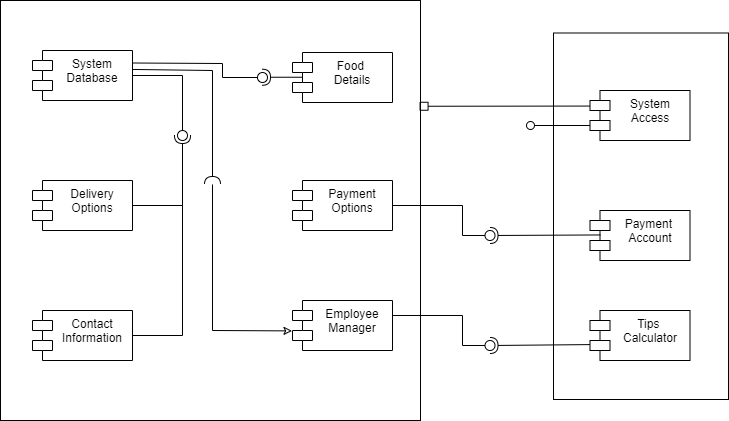

The diagram above was exported from draw.io. Its source (the exported page's mxGraphModel, read from the mxfile embedded in the PNG):
<mxGraphModel dx="1423" dy="836" grid="1" gridSize="10" guides="1" tooltips="1" connect="1" arrows="1" fold="1" page="1" pageScale="1" pageWidth="1200" pageHeight="1920" background="#FFFFFF" math="0" shadow="0">
  <root>
    <mxCell id="0" />
    <mxCell id="1" parent="0" />
    <mxCell id="Pd9pjH5hS2rrl1paO8nO-31" value="&lt;br&gt;" style="html=1;verticalAlign=bottom;startArrow=oval;startFill=0;endArrow=none;startSize=8;curved=0;rounded=0;endFill=0;" edge="1" parent="1">
      <mxGeometry width="60" relative="1" as="geometry">
        <mxPoint x="608" y="195" as="sourcePoint" />
        <mxPoint x="668" y="195" as="targetPoint" />
      </mxGeometry>
    </mxCell>
    <mxCell id="Pd9pjH5hS2rrl1paO8nO-21" value="" style="rounded=0;whiteSpace=wrap;html=1;fillColor=none;rotation=90;" vertex="1" parent="1">
      <mxGeometry x="535.25" y="198.25" width="366.5" height="175" as="geometry" />
    </mxCell>
    <mxCell id="Pd9pjH5hS2rrl1paO8nO-19" value="" style="whiteSpace=wrap;html=1;aspect=fixed;fillColor=none;" vertex="1" parent="1">
      <mxGeometry x="78" y="70" width="420" height="420" as="geometry" />
    </mxCell>
    <mxCell id="Pd9pjH5hS2rrl1paO8nO-1" value="System Database" style="shape=module;align=left;spacingLeft=20;align=center;verticalAlign=top;whiteSpace=wrap;html=1;" vertex="1" parent="1">
      <mxGeometry x="110" y="120" width="100" height="50" as="geometry" />
    </mxCell>
    <mxCell id="Pd9pjH5hS2rrl1paO8nO-2" value="Delivery&lt;br&gt;Options" style="shape=module;align=left;spacingLeft=20;align=center;verticalAlign=top;whiteSpace=wrap;html=1;" vertex="1" parent="1">
      <mxGeometry x="110" y="250" width="100" height="50" as="geometry" />
    </mxCell>
    <mxCell id="Pd9pjH5hS2rrl1paO8nO-3" value="Contact&lt;br&gt;Information" style="shape=module;align=left;spacingLeft=20;align=center;verticalAlign=top;whiteSpace=wrap;html=1;" vertex="1" parent="1">
      <mxGeometry x="110" y="380" width="100" height="50" as="geometry" />
    </mxCell>
    <mxCell id="Pd9pjH5hS2rrl1paO8nO-4" value="Food&amp;nbsp;&lt;br&gt;Details" style="shape=module;align=left;spacingLeft=20;align=center;verticalAlign=top;whiteSpace=wrap;html=1;" vertex="1" parent="1">
      <mxGeometry x="370" y="122" width="100" height="50" as="geometry" />
    </mxCell>
    <mxCell id="Pd9pjH5hS2rrl1paO8nO-5" value="Payment&lt;br&gt;Options" style="shape=module;align=left;spacingLeft=20;align=center;verticalAlign=top;whiteSpace=wrap;html=1;" vertex="1" parent="1">
      <mxGeometry x="370" y="250" width="100" height="50" as="geometry" />
    </mxCell>
    <mxCell id="Pd9pjH5hS2rrl1paO8nO-8" value="" style="ellipse;whiteSpace=wrap;html=1;align=center;aspect=fixed;fillColor=none;strokeColor=none;resizable=0;perimeter=centerPerimeter;rotatable=0;allowArrows=0;points=[];outlineConnect=1;" vertex="1" parent="1">
      <mxGeometry x="260" y="240" width="10" height="10" as="geometry" />
    </mxCell>
    <mxCell id="Pd9pjH5hS2rrl1paO8nO-10" value="" style="rounded=0;orthogonalLoop=1;jettySize=auto;html=1;endArrow=halfCircle;endFill=0;endSize=6;strokeWidth=1;sketch=0;exitX=1;exitY=0.5;exitDx=0;exitDy=0;" edge="1" target="Pd9pjH5hS2rrl1paO8nO-12" parent="1" source="Pd9pjH5hS2rrl1paO8nO-3">
      <mxGeometry relative="1" as="geometry">
        <mxPoint x="280" y="205" as="sourcePoint" />
        <Array as="points">
          <mxPoint x="260" y="405" />
        </Array>
      </mxGeometry>
    </mxCell>
    <mxCell id="Pd9pjH5hS2rrl1paO8nO-11" value="" style="rounded=0;orthogonalLoop=1;jettySize=auto;html=1;endArrow=oval;endFill=0;sketch=0;sourcePerimeterSpacing=0;targetPerimeterSpacing=0;endSize=10;exitX=1;exitY=0.5;exitDx=0;exitDy=0;" edge="1" target="Pd9pjH5hS2rrl1paO8nO-12" parent="1" source="Pd9pjH5hS2rrl1paO8nO-1">
      <mxGeometry relative="1" as="geometry">
        <mxPoint x="240" y="205" as="sourcePoint" />
        <Array as="points">
          <mxPoint x="260" y="145" />
        </Array>
      </mxGeometry>
    </mxCell>
    <mxCell id="Pd9pjH5hS2rrl1paO8nO-12" value="" style="ellipse;whiteSpace=wrap;html=1;align=center;aspect=fixed;fillColor=none;strokeColor=none;resizable=0;perimeter=centerPerimeter;rotatable=0;allowArrows=0;points=[];outlineConnect=1;" vertex="1" parent="1">
      <mxGeometry x="255" y="200" width="10" height="10" as="geometry" />
    </mxCell>
    <mxCell id="Pd9pjH5hS2rrl1paO8nO-14" value="" style="line;strokeWidth=1;fillColor=none;align=left;verticalAlign=middle;spacingTop=-1;spacingLeft=3;spacingRight=3;rotatable=0;labelPosition=right;points=[];portConstraint=eastwest;strokeColor=inherit;" vertex="1" parent="1">
      <mxGeometry x="210" y="271" width="50" height="8" as="geometry" />
    </mxCell>
    <mxCell id="Pd9pjH5hS2rrl1paO8nO-15" value="" style="rounded=0;orthogonalLoop=1;jettySize=auto;html=1;endArrow=halfCircle;endFill=0;endSize=6;strokeWidth=1;sketch=0;" edge="1" parent="1">
      <mxGeometry relative="1" as="geometry">
        <mxPoint x="380" y="146.74" as="sourcePoint" />
        <mxPoint x="340" y="146.74" as="targetPoint" />
      </mxGeometry>
    </mxCell>
    <mxCell id="Pd9pjH5hS2rrl1paO8nO-16" value="" style="rounded=0;orthogonalLoop=1;jettySize=auto;html=1;endArrow=oval;endFill=0;sketch=0;sourcePerimeterSpacing=0;targetPerimeterSpacing=0;endSize=10;exitX=1;exitY=0.25;exitDx=0;exitDy=0;" edge="1" target="Pd9pjH5hS2rrl1paO8nO-17" parent="1" source="Pd9pjH5hS2rrl1paO8nO-1">
      <mxGeometry relative="1" as="geometry">
        <mxPoint x="320" y="245" as="sourcePoint" />
        <Array as="points">
          <mxPoint x="300" y="133" />
          <mxPoint x="300" y="147" />
        </Array>
      </mxGeometry>
    </mxCell>
    <mxCell id="Pd9pjH5hS2rrl1paO8nO-17" value="" style="ellipse;whiteSpace=wrap;html=1;align=center;aspect=fixed;fillColor=none;strokeColor=none;resizable=0;perimeter=centerPerimeter;rotatable=0;allowArrows=0;points=[];outlineConnect=1;" vertex="1" parent="1">
      <mxGeometry x="335" y="142" width="10" height="10" as="geometry" />
    </mxCell>
    <mxCell id="Pd9pjH5hS2rrl1paO8nO-23" value="Payment&amp;nbsp;&lt;br&gt;Account" style="shape=module;align=left;spacingLeft=20;align=center;verticalAlign=top;whiteSpace=wrap;html=1;" vertex="1" parent="1">
      <mxGeometry x="667.5" y="280" width="100" height="50" as="geometry" />
    </mxCell>
    <mxCell id="Pd9pjH5hS2rrl1paO8nO-25" value="&lt;br&gt;" style="html=1;verticalAlign=bottom;endArrow=box;curved=0;rounded=0;endFill=0;exitX=0.099;exitY=0.531;exitDx=0;exitDy=0;exitPerimeter=0;entryX=0.999;entryY=0.278;entryDx=0;entryDy=0;entryPerimeter=0;" edge="1" parent="1">
      <mxGeometry width="80" relative="1" as="geometry">
        <mxPoint x="677.4000000000001" y="175.55" as="sourcePoint" />
        <mxPoint x="497.58000000000004" y="175.76" as="targetPoint" />
      </mxGeometry>
    </mxCell>
    <mxCell id="Pd9pjH5hS2rrl1paO8nO-26" value="" style="rounded=0;orthogonalLoop=1;jettySize=auto;html=1;endArrow=halfCircle;endFill=0;endSize=6;strokeWidth=1;sketch=0;exitX=0.104;exitY=0.489;exitDx=0;exitDy=0;exitPerimeter=0;" edge="1" target="Pd9pjH5hS2rrl1paO8nO-28" parent="1" source="Pd9pjH5hS2rrl1paO8nO-23">
      <mxGeometry relative="1" as="geometry">
        <mxPoint x="550" y="305" as="sourcePoint" />
      </mxGeometry>
    </mxCell>
    <mxCell id="Pd9pjH5hS2rrl1paO8nO-27" value="" style="rounded=0;orthogonalLoop=1;jettySize=auto;html=1;endArrow=oval;endFill=0;sketch=0;sourcePerimeterSpacing=0;targetPerimeterSpacing=0;endSize=10;exitX=1;exitY=0.5;exitDx=0;exitDy=0;" edge="1" target="Pd9pjH5hS2rrl1paO8nO-28" parent="1" source="Pd9pjH5hS2rrl1paO8nO-5">
      <mxGeometry relative="1" as="geometry">
        <mxPoint x="510" y="305" as="sourcePoint" />
        <Array as="points">
          <mxPoint x="540" y="275" />
          <mxPoint x="540" y="305" />
        </Array>
      </mxGeometry>
    </mxCell>
    <mxCell id="Pd9pjH5hS2rrl1paO8nO-28" value="" style="ellipse;whiteSpace=wrap;html=1;align=center;aspect=fixed;fillColor=none;strokeColor=none;resizable=0;perimeter=centerPerimeter;rotatable=0;allowArrows=0;points=[];outlineConnect=1;" vertex="1" parent="1">
      <mxGeometry x="562.5" y="300" width="10" height="10" as="geometry" />
    </mxCell>
    <mxCell id="Pd9pjH5hS2rrl1paO8nO-22" value="System&lt;br&gt;Access" style="shape=module;align=left;spacingLeft=20;align=center;verticalAlign=top;whiteSpace=wrap;html=1;" vertex="1" parent="1">
      <mxGeometry x="667.5" y="160" width="100" height="50" as="geometry" />
    </mxCell>
    <mxCell id="Pd9pjH5hS2rrl1paO8nO-33" value="Employee&lt;br&gt;Manager" style="shape=module;align=left;spacingLeft=20;align=center;verticalAlign=top;whiteSpace=wrap;html=1;" vertex="1" parent="1">
      <mxGeometry x="370" y="370" width="100" height="50" as="geometry" />
    </mxCell>
    <mxCell id="Pd9pjH5hS2rrl1paO8nO-36" value="" style="ellipse;whiteSpace=wrap;html=1;align=center;aspect=fixed;fillColor=none;strokeColor=none;resizable=0;perimeter=centerPerimeter;rotatable=0;allowArrows=0;points=[];outlineConnect=1;" vertex="1" parent="1">
      <mxGeometry x="315" y="259" width="10" height="10" as="geometry" />
    </mxCell>
    <mxCell id="Pd9pjH5hS2rrl1paO8nO-38" value="" style="ellipse;whiteSpace=wrap;html=1;align=center;aspect=fixed;fillColor=none;strokeColor=none;resizable=0;perimeter=centerPerimeter;rotatable=0;allowArrows=0;points=[];outlineConnect=1;" vertex="1" parent="1">
      <mxGeometry x="295" y="200" width="10" height="10" as="geometry" />
    </mxCell>
    <mxCell id="Pd9pjH5hS2rrl1paO8nO-39" value="" style="rounded=0;orthogonalLoop=1;jettySize=auto;html=1;endArrow=halfCircle;endFill=0;endSize=6;strokeWidth=1;sketch=0;exitX=1.002;exitY=0.379;exitDx=0;exitDy=0;exitPerimeter=0;entryX=0.965;entryY=0.474;entryDx=0;entryDy=0;entryPerimeter=0;" edge="1" target="Pd9pjH5hS2rrl1paO8nO-41" parent="1" source="Pd9pjH5hS2rrl1paO8nO-1">
      <mxGeometry relative="1" as="geometry">
        <mxPoint x="345" y="235" as="sourcePoint" />
        <Array as="points">
          <mxPoint x="290" y="140" />
        </Array>
      </mxGeometry>
    </mxCell>
    <mxCell id="Pd9pjH5hS2rrl1paO8nO-40" value="" style="rounded=0;orthogonalLoop=1;jettySize=auto;html=1;endArrow=none;endFill=0;sketch=0;sourcePerimeterSpacing=0;targetPerimeterSpacing=0;endSize=10;exitX=-0.005;exitY=0.608;exitDx=0;exitDy=0;exitPerimeter=0;startArrow=classic;startFill=0;" edge="1" target="Pd9pjH5hS2rrl1paO8nO-41" parent="1" source="Pd9pjH5hS2rrl1paO8nO-33">
      <mxGeometry relative="1" as="geometry">
        <mxPoint x="305" y="235" as="sourcePoint" />
        <Array as="points">
          <mxPoint x="290" y="400" />
        </Array>
      </mxGeometry>
    </mxCell>
    <mxCell id="Pd9pjH5hS2rrl1paO8nO-41" value="" style="ellipse;whiteSpace=wrap;html=1;align=center;aspect=fixed;fillColor=none;strokeColor=none;resizable=0;perimeter=centerPerimeter;rotatable=0;allowArrows=0;points=[];outlineConnect=1;" vertex="1" parent="1">
      <mxGeometry x="285" y="249" width="10" height="10" as="geometry" />
    </mxCell>
    <mxCell id="Pd9pjH5hS2rrl1paO8nO-42" value="" style="rounded=0;orthogonalLoop=1;jettySize=auto;html=1;endArrow=halfCircle;endFill=0;endSize=6;strokeWidth=1;sketch=0;exitX=0.104;exitY=0.489;exitDx=0;exitDy=0;exitPerimeter=0;" edge="1" parent="1" target="Pd9pjH5hS2rrl1paO8nO-44">
      <mxGeometry relative="1" as="geometry">
        <mxPoint x="678" y="414" as="sourcePoint" />
      </mxGeometry>
    </mxCell>
    <mxCell id="Pd9pjH5hS2rrl1paO8nO-43" value="" style="rounded=0;orthogonalLoop=1;jettySize=auto;html=1;endArrow=oval;endFill=0;sketch=0;sourcePerimeterSpacing=0;targetPerimeterSpacing=0;endSize=10;exitX=1;exitY=0.5;exitDx=0;exitDy=0;entryX=0.442;entryY=0.87;entryDx=0;entryDy=0;entryPerimeter=0;" edge="1" parent="1" target="Pd9pjH5hS2rrl1paO8nO-44">
      <mxGeometry relative="1" as="geometry">
        <mxPoint x="470" y="385" as="sourcePoint" />
        <Array as="points">
          <mxPoint x="540" y="385" />
          <mxPoint x="540" y="415" />
        </Array>
      </mxGeometry>
    </mxCell>
    <mxCell id="Pd9pjH5hS2rrl1paO8nO-44" value="" style="ellipse;whiteSpace=wrap;html=1;align=center;aspect=fixed;fillColor=none;strokeColor=none;resizable=0;perimeter=centerPerimeter;rotatable=0;allowArrows=0;points=[];outlineConnect=1;" vertex="1" parent="1">
      <mxGeometry x="562.5" y="410" width="10" height="10" as="geometry" />
    </mxCell>
    <mxCell id="Pd9pjH5hS2rrl1paO8nO-32" value="Tips&amp;nbsp;&lt;br&gt;Calculator" style="shape=module;align=left;spacingLeft=20;align=center;verticalAlign=top;whiteSpace=wrap;html=1;" vertex="1" parent="1">
      <mxGeometry x="667.5" y="380" width="100" height="50" as="geometry" />
    </mxCell>
  </root>
</mxGraphModel>